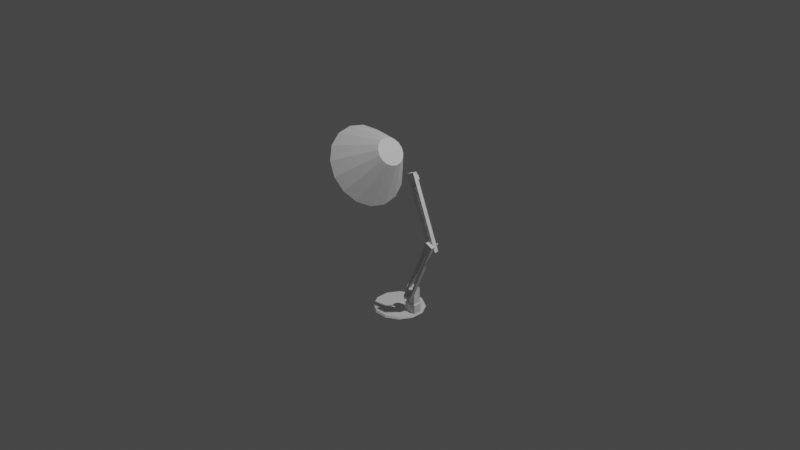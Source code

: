 # Source: TaskA4.blend  (saved by Blender 3.2.14; exported with 4.5.12 LTS)
import bpy
from mathutils import Matrix  # noqa: F401  (used for matrix-valued properties, if any)

bpy.ops.wm.read_factory_settings(use_empty=True)
scene = bpy.context.scene
scene.name = 'Scene'

# ---- collections
col_sceneandreferences = bpy.data.collections.new('SceneAndReferences'); scene.collection.children.link(col_sceneandreferences)
col_lamp = bpy.data.collections.new('Lamp'); scene.collection.children.link(col_lamp)

# ---- world
world_world = bpy.data.worlds.new('World'); scene.world = world_world
world_world.use_nodes = True; world_world.node_tree.nodes.clear()
_N = world_world.node_tree.nodes; _L = world_world.node_tree.links
n0 = _N.new('ShaderNodeOutputWorld'); n0.name = 'World Output'; n0.location = (300, 300)
n1 = _N.new('ShaderNodeBackground'); n1.name = 'Background'; n1.location = (10, 300)
n1.inputs[0].default_value = (0.05088, 0.05088, 0.05088, 1.0)
_L.new(n1.outputs[0], n0.inputs[0])
n0.is_active_output = True
world_world.color = (0.05088, 0.05088, 0.05088)
world_world.use_sun_shadow = False
world_world.sun_shadow_jitter_overblur = 0.0

# ---- cameras
cam_camera = bpy.data.cameras.new('Camera')
cam_camera.clip_end = 100.0
cam_camera.ortho_scale = 7.314

# ---- lights
light_light = bpy.data.lights.new('Light', 'POINT')
light_light.transmission_factor = 0.0
light_light.energy = 1000.0
light_light.shadow_soft_size = 0.1
light_light.shadow_maximum_resolution = 0.006
light_light.use_absolute_resolution = True

# ---- meshes
me_cylinder = bpy.data.meshes.new('Cylinder')
me_cylinder.from_pydata([(-0.06988, 0.2608, -0.02), (-0.06988, 0.2608, 0.02), (0.06988, 0.2608, -0.02), (0.06988, 0.2608, 0.02), (0.1909, 0.1909, -0.02), (0.1909, 0.1909, 0.02), (0.2608, 0.06988, -0.02), (0.2608, 0.06988, 0.02), (0.2608, -0.06988, -0.02), (0.2608, -0.06988, 0.02), (0.1909, -0.1909, -0.02), (0.1909, -0.1909, 0.02), (0.06988, -0.2608, -0.02), (0.06988, -0.2608, 0.02), (-0.06988, -0.2608, -0.02), (-0.06988, -0.2608, 0.02), (-0.1909, -0.1909, -0.02), (-0.1909, -0.1909, 0.02), (-0.2608, -0.06988, -0.02), (-0.2608, -0.06988, 0.02), (-0.2608, 0.06988, -0.02), (-0.2608, 0.06988, 0.02), (-0.1909, 0.1909, -0.02), (-0.1909, 0.1909, 0.02), (0.06988, -0.06988, -0.02), (0.06988, 0.06988, -0.02), (-0.06988, -0.06988, -0.02), (-0.06988, 0.06988, -0.02), (0.06988, -0.06988, 0.02), (0.06988, 0.06988, 0.02), (-0.06988, -0.06988, 0.02), (-0.06988, 0.06988, 0.02), (-0.073, 0.2725, 0.0), (0.073, 0.2725, 0.0), (0.1995, 0.1995, 0.0), (0.2725, 0.073, 0.0), (0.2725, -0.073, 0.0), (0.1995, -0.1995, 0.0), (0.073, -0.2725, 0.0), (-0.073, -0.2725, 0.0), (-0.1995, -0.1995, 0.0), (-0.2725, -0.073, 0.0), (-0.2725, 0.073, 0.0), (-0.1995, 0.1995, 0.0)], [], [(32, 1, 3, 33), (33, 3, 5, 34), (34, 5, 7, 35), (35, 7, 9, 36), (36, 9, 11, 37), (37, 11, 13, 38), (38, 13, 15, 39), (39, 15, 17, 40), (40, 17, 19, 41), (41, 19, 21, 42), (30, 19, 17, 15), (42, 21, 23, 43), (43, 23, 1, 32), (24, 8, 10, 12), (31, 21, 19, 30), (1, 23, 21, 31), (25, 6, 8, 24), (2, 4, 6, 25), (27, 25, 24, 26), (26, 24, 12, 14), (0, 2, 25, 27), (20, 27, 26, 18), (18, 26, 14, 16), (22, 0, 27, 20), (7, 29, 28, 9), (9, 28, 13, 11), (5, 3, 29, 7), (29, 31, 30, 28), (28, 30, 15, 13), (3, 1, 31, 29), (22, 43, 32, 0), (20, 42, 43, 22), (18, 41, 42, 20), (16, 40, 41, 18), (14, 39, 40, 16), (12, 38, 39, 14), (10, 37, 38, 12), (8, 36, 37, 10), (6, 35, 36, 8), (4, 34, 35, 6), (2, 33, 34, 4), (0, 32, 33, 2)])
_uv = me_cylinder.uv_layers.new(name='UVMap')
_uv.uv.foreach_set('vector', [1.0, 0.75, 1.0, 1.0, 0.9167, 1.0, 0.9167, 0.75, 0.9167, 0.75, 0.9167, 1.0, 0.8333, 1.0, 0.8333, 0.75, 0.8333, 0.75, 0.8333, 1.0, 0.75, 1.0, 0.75, 0.75, 0.75, 0.75, 0.75, 1.0, 0.6667, 1.0, 0.6667, 0.75, 0.6667, 0.75, 0.6667, 1.0, 0.5833, 1.0, 0.5833, 0.75, 0.5833, 0.75, 0.5833, 1.0, 0.5, 1.0, 0.5, 0.75, 0.5, 0.75, 0.5, 1.0, 0.4167, 1.0, 0.4167, 0.75, 0.4167, 0.75, 0.4167, 1.0, 0.3333, 1.0, 0.3333, 0.75, 0.3333, 0.75, 0.3333, 1.0, 0.25, 1.0, 0.25, 0.75, 0.25, 0.75, 0.25, 1.0, 0.1667, 1.0, 0.1667, 0.75, 0.1739, 0.2061, 0.01, 0.25, 0.04215, 0.13, 0.13, 0.04215, 0.1667, 0.75, 0.1667, 1.0, 0.08333, 1.0, 0.08333, 0.75, 0.08333, 0.75, 0.08333, 1.0, 7.451e-08, 1.0, 7.451e-08, 0.75, 0.7939, 0.1739, 0.9578, 0.13, 0.87, 0.04215, 0.75, 0.01, 0.2061, 0.3261, 0.04215, 0.37, 0.01, 0.25, 0.1739, 0.2061, 0.25, 0.49, 0.13, 0.4578, 0.04215, 0.37, 0.2061, 0.3261, 0.8261, 0.2939, 0.99, 0.25, 0.9578, 0.13, 0.7939, 0.1739, 0.87, 0.4578, 0.9578, 0.37, 0.99, 0.25, 0.8261, 0.2939, 0.7061, 0.3261, 0.8261, 0.2939, 0.7939, 0.1739, 0.6739, 0.2061, 0.6739, 0.2061, 0.7939, 0.1739, 0.75, 0.01, 0.63, 0.04215, 0.75, 0.49, 0.87, 0.4578, 0.8261, 0.2939, 0.7061, 0.3261, 0.5422, 0.37, 0.7061, 0.3261, 0.6739, 0.2061, 0.51, 0.25, 0.51, 0.25, 0.6739, 0.2061, 0.63, 0.04215, 0.5422, 0.13, 0.63, 0.4578, 0.75, 0.49, 0.7061, 0.3261, 0.5422, 0.37, 0.49, 0.25, 0.3261, 0.2939, 0.2939, 0.1739, 0.4578, 0.13, 0.4578, 0.13, 0.2939, 0.1739, 0.25, 0.01, 0.37, 0.04215, 0.4578, 0.37, 0.37, 0.4578, 0.3261, 0.2939, 0.49, 0.25, 0.3261, 0.2939, 0.2061, 0.3261, 0.1739, 0.2061, 0.2939, 0.1739, 0.2939, 0.1739, 0.1739, 0.2061, 0.13, 0.04215, 0.25, 0.01, 0.37, 0.4578, 0.25, 0.49, 0.2061, 0.3261, 0.3261, 0.2939, 0.08333, 0.5, 0.08333, 0.75, 7.451e-08, 0.75, 7.451e-08, 0.5, 0.1667, 0.5, 0.1667, 0.75, 0.08333, 0.75, 0.08333, 0.5, 0.25, 0.5, 0.25, 0.75, 0.1667, 0.75, 0.1667, 0.5, 0.3333, 0.5, 0.3333, 0.75, 0.25, 0.75, 0.25, 0.5, 0.4167, 0.5, 0.4167, 0.75, 0.3333, 0.75, 0.3333, 0.5, 0.5, 0.5, 0.5, 0.75, 0.4167, 0.75, 0.4167, 0.5, 0.5833, 0.5, 0.5833, 0.75, 0.5, 0.75, 0.5, 0.5, 0.6667, 0.5, 0.6667, 0.75, 0.5833, 0.75, 0.5833, 0.5, 0.75, 0.5, 0.75, 0.75, 0.6667, 0.75, 0.6667, 0.5, 0.8333, 0.5, 0.8333, 0.75, 0.75, 0.75, 0.75, 0.5, 0.9167, 0.5, 0.9167, 0.75, 0.8333, 0.75, 0.8333, 0.5, 1.0, 0.5, 1.0, 0.75, 0.9167, 0.75, 0.9167, 0.5])
me_cylinder.update()
me_cube_001 = bpy.data.meshes.new('Cube.001')
me_cube_001.from_pydata([(-0.045, -0.045, -0.045), (-0.03716, -0.04026, 0.045), (-0.045, 0.045, -0.045), (-0.03716, 0.04026, 0.045), (0.045, -0.045, -0.045), (0.03716, -0.04026, 0.045), (0.045, 0.045, -0.045), (0.03716, 0.04026, 0.045), (-0.045, -0.045, 0.045), (-0.045, 0.045, 0.045), (0.045, 0.045, 0.045), (0.045, -0.045, 0.045), (-0.03716, -0.04026, 0.131), (-0.03716, 0.04026, 0.131), (0.03716, 0.04026, 0.131), (0.03716, -0.04026, 0.131), (-0.03716, -0.04026, 0.1642), (-0.03716, 0.04026, 0.1642), (0.03716, 0.04026, 0.1642), (0.03716, -0.04026, 0.1642), (-0.03716, -0.0182, 0.1874), (-0.03716, 0.0182, 0.1874), (0.03716, 0.0182, 0.1874), (0.03716, -0.0182, 0.1874), (-0.03716, 0.03369, 0.1767), (0.03716, 0.03369, 0.1767), (0.03716, -0.03369, 0.1767), (-0.03716, -0.03369, 0.1767), (-0.045, 0.0, -0.045), (-0.045, 0.0, 0.045), (0.045, 0.0, -0.045), (0.045, 0.0, 0.045), (-0.03716, 0.0, 0.045), (0.03716, 0.0, 0.045), (-0.03716, 0.0, 0.131), (0.03716, 0.0, 0.131), (-0.03716, 0.0, 0.1642), (0.03716, 0.0, 0.1642), (-0.03716, 0.0, 0.1891), (0.03716, 0.0, 0.1891), (-0.03716, 0.0, 0.1767), (0.03716, 0.0, 0.1767)], [], [(28, 29, 9, 2), (2, 9, 10, 6), (30, 31, 11, 4), (4, 11, 8, 0), (28, 30, 4, 0), (33, 7, 14, 35), (32, 3, 9, 29), (3, 7, 10, 9), (33, 5, 11, 31), (5, 1, 8, 11), (12, 15, 19, 16), (32, 1, 12, 34), (1, 5, 15, 12), (7, 3, 13, 14), (25, 24, 21, 22), (14, 13, 17, 18), (35, 14, 18, 37), (34, 12, 16, 36), (39, 38, 20, 23), (41, 25, 22, 39), (40, 27, 20, 38), (27, 26, 23, 20), (16, 19, 26, 27), (36, 16, 27, 40), (37, 18, 25, 41), (18, 17, 24, 25), (19, 37, 41, 26), (17, 36, 40, 24), (24, 40, 38, 21), (26, 41, 39, 23), (22, 21, 38, 39), (13, 34, 36, 17), (15, 35, 37, 19), (3, 32, 34, 13), (7, 33, 31, 10), (1, 32, 29, 8), (5, 33, 35, 15), (2, 6, 30, 28), (6, 10, 31, 30), (0, 8, 29, 28)])
_uv = me_cube_001.uv_layers.new(name='UVMap')
_uv.uv.foreach_set('vector', [0.375, 0.125, 0.625, 0.125, 0.625, 0.25, 0.375, 0.25, 0.375, 0.25, 0.625, 0.25, 0.625, 0.5, 0.375, 0.5, 0.375, 0.625, 0.625, 0.625, 0.625, 0.75, 0.375, 0.75, 0.375, 0.75, 0.625, 0.75, 0.625, 1.0, 0.375, 1.0, 0.125, 0.625, 0.375, 0.625, 0.375, 0.75, 0.125, 0.75, 0.6468, 0.625, 0.6468, 0.5218, 0.6468, 0.5218, 0.6468, 0.625, 0.8532, 0.625, 0.8532, 0.5218, 0.875, 0.5, 0.875, 0.625, 0.8532, 0.5218, 0.6468, 0.5218, 0.625, 0.5, 0.875, 0.5, 0.6468, 0.625, 0.6468, 0.7282, 0.625, 0.75, 0.625, 0.625, 0.6468, 0.7282, 0.8532, 0.7282, 0.875, 0.75, 0.625, 0.75, 0.8532, 0.7282, 0.6468, 0.7282, 0.6468, 0.7282, 0.8532, 0.7282, 0.8532, 0.625, 0.8532, 0.7282, 0.8532, 0.7282, 0.8532, 0.625, 0.8532, 0.7282, 0.6468, 0.7282, 0.6468, 0.7282, 0.8532, 0.7282, 0.6468, 0.5218, 0.8532, 0.5218, 0.8532, 0.5218, 0.6468, 0.5218, 0.6468, 0.5218, 0.8532, 0.5218, 0.8532, 0.5218, 0.6468, 0.5218, 0.6468, 0.5218, 0.8532, 0.5218, 0.8532, 0.5218, 0.6468, 0.5218, 0.6468, 0.625, 0.6468, 0.5218, 0.6468, 0.5218, 0.6468, 0.625, 0.8532, 0.625, 0.8532, 0.7282, 0.8532, 0.7282, 0.8532, 0.625, 0.6468, 0.625, 0.8532, 0.625, 0.8532, 0.7282, 0.6468, 0.7282, 0.6468, 0.625, 0.6468, 0.5218, 0.6468, 0.5218, 0.6468, 0.625, 0.8532, 0.625, 0.8532, 0.7282, 0.8532, 0.7282, 0.8532, 0.625, 0.8532, 0.7282, 0.6468, 0.7282, 0.6468, 0.7282, 0.8532, 0.7282, 0.8532, 0.7282, 0.6468, 0.7282, 0.6468, 0.7282, 0.8532, 0.7282, 0.8532, 0.625, 0.8532, 0.7282, 0.8532, 0.7282, 0.8532, 0.625, 0.6468, 0.625, 0.6468, 0.5218, 0.6468, 0.5218, 0.6468, 0.625, 0.6468, 0.5218, 0.8532, 0.5218, 0.8532, 0.5218, 0.6468, 0.5218, 0.6468, 0.7282, 0.6468, 0.625, 0.6468, 0.625, 0.6468, 0.7282, 0.8532, 0.5218, 0.8532, 0.625, 0.8532, 0.625, 0.8532, 0.5218, 0.8532, 0.5218, 0.8532, 0.625, 0.8532, 0.625, 0.8532, 0.5218, 0.6468, 0.7282, 0.6468, 0.625, 0.6468, 0.625, 0.6468, 0.7282, 0.6468, 0.5218, 0.8532, 0.5218, 0.8532, 0.625, 0.6468, 0.625, 0.8532, 0.5218, 0.8532, 0.625, 0.8532, 0.625, 0.8532, 0.5218, 0.6468, 0.7282, 0.6468, 0.625, 0.6468, 0.625, 0.6468, 0.7282, 0.8532, 0.5218, 0.8532, 0.625, 0.8532, 0.625, 0.8532, 0.5218, 0.6468, 0.5218, 0.6468, 0.625, 0.625, 0.625, 0.625, 0.5, 0.8532, 0.7282, 0.8532, 0.625, 0.875, 0.625, 0.875, 0.75, 0.6468, 0.7282, 0.6468, 0.625, 0.6468, 0.625, 0.6468, 0.7282, 0.125, 0.5, 0.375, 0.5, 0.375, 0.625, 0.125, 0.625, 0.375, 0.5, 0.625, 0.5, 0.625, 0.625, 0.375, 0.625, 0.375, 0.0, 0.625, 0.0, 0.625, 0.125, 0.375, 0.125])
me_cube_001.update()
me_cube_002 = bpy.data.meshes.new('Cube.002')
me_cube_002.from_pydata([(-0.045, -0.045, -0.06856), (-0.045, -0.045, 0.06922), (-0.045, 0.045, -0.06856), (-0.045, 0.045, 0.06922), (0.045, -0.045, -0.06856), (0.045, -0.045, 0.06922), (0.045, 0.045, -0.06856), (0.045, 0.045, 0.06922), (0.0225, 0.045, -0.06856), (0.045, 0.045, 0.6109), (-0.0225, 0.045, -0.06856), (-0.0225, 0.045, 0.06922), (0.0225, 0.045, 0.6109), (0.0225, 0.045, 0.06922), (-0.0225, -0.045, -0.06856), (-0.045, 0.045, 0.6109), (0.0225, -0.045, -0.06856), (0.0225, -0.045, 0.06922), (-0.045, -0.045, 0.6109), (-0.0225, -0.045, 0.06922), (0.045, -0.045, 0.6109), (-0.0225, -0.045, 0.6109), (-0.0225, 0.045, 0.6109), (0.0225, -0.045, 0.6109), (-0.0225, -0.045, 0.7374), (-0.045, -0.045, 0.7374), (0.045, 0.045, 0.7374), (0.045, -0.045, 0.7374), (0.0225, 0.045, 0.7374), (-0.045, 0.045, 0.7374), (-0.0225, 0.045, 0.7374), (0.0225, -0.045, 0.7374)], [], [(0, 1, 3, 2), (8, 13, 7, 6), (6, 7, 5, 4), (14, 19, 1, 0), (8, 6, 4, 16), (11, 3, 15, 22), (19, 11, 22, 21), (1, 19, 21, 18), (10, 8, 16, 14), (2, 10, 14, 0), (3, 1, 18, 15), (16, 17, 19, 14), (4, 5, 17, 16), (13, 17, 23, 12), (10, 11, 13, 8), (2, 3, 11, 10), (15, 18, 25, 29), (23, 31, 24, 21), (13, 11, 19, 17), (7, 13, 12, 9), (17, 5, 20, 23), (5, 7, 9, 20), (18, 21, 24, 25), (26, 28, 31, 27), (30, 29, 25, 24), (30, 24, 31, 28), (23, 20, 27, 31), (20, 9, 26, 27), (22, 30, 28, 12), (22, 15, 29, 30), (9, 12, 28, 26), (21, 22, 12, 23)])
_uv = me_cube_002.uv_layers.new(name='UVMap')
_uv.uv.foreach_set('vector', [0.375, 0.0, 0.625, 0.0, 0.625, 0.25, 0.375, 0.25, 0.375, 0.4375, 0.625, 0.4375, 0.625, 0.5, 0.375, 0.5, 0.375, 0.5, 0.625, 0.5, 0.625, 0.75, 0.375, 0.75, 0.375, 0.9375, 0.625, 0.9375, 0.625, 1.0, 0.375, 1.0, 0.3125, 0.5, 0.375, 0.5, 0.375, 0.75, 0.3125, 0.75, 0.625, 0.3125, 0.625, 0.25, 0.625, 0.25, 0.625, 0.3125, 0.8125, 0.75, 0.8125, 0.5, 0.8125, 0.5, 0.8125, 0.75, 0.625, 1.0, 0.625, 0.9375, 0.625, 0.9375, 0.625, 1.0, 0.1875, 0.5, 0.3125, 0.5, 0.3125, 0.75, 0.1875, 0.75, 0.125, 0.5, 0.1875, 0.5, 0.1875, 0.75, 0.125, 0.75, 0.625, 0.25, 0.625, 0.0, 0.625, 0.0, 0.625, 0.25, 0.375, 0.8125, 0.625, 0.8125, 0.625, 0.9375, 0.375, 0.9375, 0.375, 0.75, 0.625, 0.75, 0.625, 0.8125, 0.375, 0.8125, 0.6875, 0.5, 0.6875, 0.75, 0.6875, 0.75, 0.6875, 0.5, 0.375, 0.3125, 0.625, 0.3125, 0.625, 0.4375, 0.375, 0.4375, 0.375, 0.25, 0.625, 0.25, 0.625, 0.3125, 0.375, 0.3125, 0.625, 0.25, 0.625, 0.0, 0.625, 0.0, 0.625, 0.25, 0.0, 0.0, 0.0, 0.0, 0.0, 0.0, 0.0, 0.0, 0.6875, 0.5, 0.8125, 0.5, 0.8125, 0.75, 0.6875, 0.75, 0.625, 0.5, 0.625, 0.4375, 0.625, 0.4375, 0.625, 0.5, 0.625, 0.8125, 0.625, 0.75, 0.625, 0.75, 0.625, 0.8125, 0.625, 0.75, 0.625, 0.5, 0.625, 0.5, 0.625, 0.75, 0.625, 1.0, 0.625, 0.9375, 0.625, 0.9375, 0.625, 1.0, 0.625, 0.5, 0.6875, 0.5, 0.6875, 0.75, 0.625, 0.75, 0.8125, 0.5, 0.875, 0.5, 0.875, 0.75, 0.8125, 0.75, 0.0, 0.0, 0.0, 0.0, 0.0, 0.0, 0.0, 0.0, 0.625, 0.8125, 0.625, 0.75, 0.625, 0.75, 0.625, 0.8125, 0.625, 0.75, 0.625, 0.5, 0.625, 0.5, 0.625, 0.75, 0.0, 0.0, 0.0, 0.0, 0.0, 0.0, 0.0, 0.0, 0.625, 0.3125, 0.625, 0.25, 0.625, 0.25, 0.625, 0.3125, 0.625, 0.5, 0.625, 0.4375, 0.625, 0.4375, 0.625, 0.5, 0.0, 0.0, 0.0, 0.0, 0.6875, 0.5, 0.0, 0.0])
me_cube_002.update()
me_cylinder_001 = bpy.data.meshes.new('Cylinder.001')
me_cylinder_001.from_pydata([(2.574e-10, 0.01404, -0.025), (0.0, 0.03, 0.025), (0.00993, 0.00993, -0.025), (0.02121, 0.02121, 0.025), (0.01404, -7.966e-10, -0.025), (0.03, -1.311e-09, 0.025), (0.00993, -0.00993, -0.025), (0.02121, -0.02121, 0.025), (-2.365e-09, -0.01404, -0.025), (-2.623e-09, -0.03, 0.025), (-0.00993, -0.00993, -0.025), (-0.02121, -0.02121, 0.025), (-0.01404, 1.645e-09, -0.025), (-0.03, 3.577e-10, 0.025), (-0.00993, 0.00993, -0.025), (-0.02121, 0.02121, 0.025), (0.0, 0.03, -0.025), (0.02121, 0.02121, -0.025), (0.03, -1.311e-09, -0.025), (0.02121, -0.02121, -0.025), (-2.623e-09, -0.03, -0.025), (-0.02121, -0.02121, -0.025), (-0.03, 3.577e-10, -0.025), (-0.02121, 0.02121, -0.025), (1.573e-09, 0.01404, -0.05021), (0.00993, 0.00993, -0.05021), (0.01404, -7.966e-10, -0.05021), (0.00993, -0.00993, -0.05021), (-1.05e-09, -0.01404, -0.05021), (-0.00993, -0.00993, -0.05021), (-0.01404, 1.645e-09, -0.05021), (-0.00993, 0.00993, -0.05021), (-0.00993, -0.00993, -0.03078), (-2.064e-09, -0.01404, -0.03078), (0.00993, -0.00993, -0.03078), (0.01404, -7.966e-10, -0.03078), (0.00993, 0.00993, -0.03078), (5.588e-10, 0.01404, -0.03078), (-0.00993, 0.00993, -0.03078), (-0.01404, 1.645e-09, -0.03078), (0.02926, 0.01794, -0.05021), (0.03338, 0.008008, -0.05021), (-0.02926, -0.01794, -0.05021), (-0.03338, -0.008008, -0.05021), (-0.02926, -0.01794, -0.03078), (0.02926, 0.01794, -0.03078), (-0.03338, -0.008008, -0.03078), (0.03338, 0.008008, -0.03078)], [], [(16, 1, 3, 17), (17, 3, 5, 18), (18, 5, 7, 19), (19, 7, 9, 20), (20, 9, 11, 21), (21, 11, 13, 22), (3, 1, 15, 13, 11, 9, 7, 5), (22, 13, 15, 23), (23, 15, 1, 16), (33, 32, 29, 28), (2, 0, 16, 17), (4, 2, 17, 18), (6, 4, 18, 19), (8, 6, 19, 20), (10, 8, 20, 21), (12, 10, 21, 22), (14, 12, 22, 23), (0, 14, 23, 16), (24, 25, 26, 27, 28, 29, 30, 31), (35, 34, 27, 26), (37, 36, 25, 24), (38, 37, 24, 31), (26, 25, 40, 41), (34, 33, 28, 27), (36, 35, 47, 45), (39, 38, 31, 30), (12, 14, 38, 39), (2, 4, 35, 36), (6, 8, 33, 34), (10, 12, 39, 32), (14, 0, 37, 38), (0, 2, 36, 37), (4, 6, 34, 35), (8, 10, 32, 33), (44, 46, 43, 42), (45, 47, 41, 40), (25, 36, 45, 40), (35, 26, 41, 47), (29, 32, 44, 42), (39, 30, 43, 46), (32, 39, 46, 44), (30, 29, 42, 43)])
_uv = me_cylinder_001.uv_layers.new(name='UVMap')
_uv.uv.foreach_set('vector', [1.0, 0.5, 1.0, 1.0, 0.875, 1.0, 0.875, 0.5, 0.875, 0.5, 0.875, 1.0, 0.75, 1.0, 0.75, 0.5, 0.75, 0.5, 0.75, 1.0, 0.625, 1.0, 0.625, 0.5, 0.625, 0.5, 0.625, 1.0, 0.5, 1.0, 0.5, 0.5, 0.5, 0.5, 0.5, 1.0, 0.375, 1.0, 0.375, 0.5, 0.375, 0.5, 0.375, 1.0, 0.25, 1.0, 0.25, 0.5, 0.4197, 0.4197, 0.25, 0.49, 0.08029, 0.4197, 0.01, 0.25, 0.08029, 0.08029, 0.25, 0.01, 0.4197, 0.08029, 0.49, 0.25, 0.25, 0.5, 0.25, 1.0, 0.125, 1.0, 0.125, 0.5, 0.125, 0.5, 0.125, 1.0, 0.0, 1.0, 0.0, 0.5, 0.75, 0.1377, 0.6706, 0.1706, 0.6706, 0.1706, 0.75, 0.1377, 0.8294, 0.3294, 0.75, 0.3623, 0.75, 0.49, 0.9197, 0.4197, 0.8623, 0.25, 0.8294, 0.3294, 0.9197, 0.4197, 0.99, 0.25, 0.8294, 0.1706, 0.8623, 0.25, 0.99, 0.25, 0.9197, 0.08029, 0.75, 0.1377, 0.8294, 0.1706, 0.9197, 0.08029, 0.75, 0.01, 0.6706, 0.1706, 0.75, 0.1377, 0.75, 0.01, 0.5803, 0.08029, 0.6377, 0.25, 0.6706, 0.1706, 0.5803, 0.08029, 0.51, 0.25, 0.6706, 0.3294, 0.6377, 0.25, 0.51, 0.25, 0.5803, 0.4197, 0.75, 0.3623, 0.6706, 0.3294, 0.5803, 0.4197, 0.75, 0.49, 0.75, 0.3623, 0.8294, 0.3294, 0.8623, 0.25, 0.8294, 0.1706, 0.75, 0.1377, 0.6706, 0.1706, 0.6377, 0.25, 0.6706, 0.3294, 0.8623, 0.25, 0.8294, 0.1706, 0.8294, 0.1706, 0.8623, 0.25, 0.75, 0.3623, 0.8294, 0.3294, 0.8294, 0.3294, 0.75, 0.3623, 0.6706, 0.3294, 0.75, 0.3623, 0.75, 0.3623, 0.6706, 0.3294, 0.8623, 0.25, 0.8294, 0.3294, 0.8294, 0.3294, 0.8623, 0.25, 0.8294, 0.1706, 0.75, 0.1377, 0.75, 0.1377, 0.8294, 0.1706, 0.8294, 0.3294, 0.8623, 0.25, 0.8623, 0.25, 0.8294, 0.3294, 0.6377, 0.25, 0.6706, 0.3294, 0.6706, 0.3294, 0.6377, 0.25, 0.6377, 0.25, 0.6706, 0.3294, 0.6706, 0.3294, 0.6377, 0.25, 0.8294, 0.3294, 0.8623, 0.25, 0.8623, 0.25, 0.8294, 0.3294, 0.8294, 0.1706, 0.75, 0.1377, 0.75, 0.1377, 0.8294, 0.1706, 0.6706, 0.1706, 0.6377, 0.25, 0.6377, 0.25, 0.6706, 0.1706, 0.6706, 0.3294, 0.75, 0.3623, 0.75, 0.3623, 0.6706, 0.3294, 0.75, 0.3623, 0.8294, 0.3294, 0.8294, 0.3294, 0.75, 0.3623, 0.8623, 0.25, 0.8294, 0.1706, 0.8294, 0.1706, 0.8623, 0.25, 0.75, 0.1377, 0.6706, 0.1706, 0.6706, 0.1706, 0.75, 0.1377, 0.6706, 0.1706, 0.6377, 0.25, 0.6377, 0.25, 0.6706, 0.1706, 0.8294, 0.3294, 0.8623, 0.25, 0.8623, 0.25, 0.8294, 0.3294, 0.8294, 0.3294, 0.8294, 0.3294, 0.8294, 0.3294, 0.8294, 0.3294, 0.8623, 0.25, 0.8623, 0.25, 0.8623, 0.25, 0.8623, 0.25, 0.6706, 0.1706, 0.6706, 0.1706, 0.6706, 0.1706, 0.6706, 0.1706, 0.6377, 0.25, 0.6377, 0.25, 0.6377, 0.25, 0.6377, 0.25, 0.6706, 0.1706, 0.6377, 0.25, 0.6377, 0.25, 0.6706, 0.1706, 0.6377, 0.25, 0.6706, 0.1706, 0.6706, 0.1706, 0.6377, 0.25])
me_cylinder_001.update()
me_cube_003 = bpy.data.meshes.new('Cube.003')
me_cube_003.from_pydata([(-0.045, -0.045, -0.045), (-0.045, -0.045, 0.1005), (-0.045, 0.045, -0.045), (-0.045, 0.045, 0.1005), (0.045, -0.045, -0.045), (0.045, -0.045, 0.1005), (0.045, 0.045, -0.045), (0.045, 0.045, 0.1005), (0.0225, 0.045, -0.045), (0.045, 0.045, 0.6514), (-0.0225, 0.045, -0.045), (-0.0225, 0.045, 0.1005), (0.0225, 0.045, 0.6514), (0.0225, 0.045, 0.1005), (-0.0225, -0.045, -0.045), (-0.045, 0.045, 0.6514), (0.0225, -0.045, -0.045), (0.0225, -0.045, 0.1005), (-0.045, -0.045, 0.6514), (-0.0225, -0.045, 0.1005), (0.045, -0.045, 0.6514), (-0.0225, -0.045, 0.6514), (-0.0225, 0.045, 0.6514), (0.0225, -0.045, 0.6514), (-0.0225, -0.045, 0.7779), (-0.045, -0.045, 0.7779), (0.045, 0.045, 0.7779), (0.045, -0.045, 0.7779), (0.0225, 0.045, 0.7779), (-0.045, 0.045, 0.7779), (-0.0225, 0.045, 0.7779), (0.0225, -0.045, 0.7779)], [], [(0, 1, 3, 2), (8, 13, 7, 6), (6, 7, 5, 4), (14, 19, 1, 0), (8, 6, 4, 16), (11, 3, 15, 22), (19, 11, 22, 21), (1, 19, 21, 18), (10, 8, 16, 14), (2, 10, 14, 0), (3, 1, 18, 15), (16, 17, 19, 14), (4, 5, 17, 16), (13, 17, 23, 12), (10, 11, 13, 8), (2, 3, 11, 10), (15, 18, 25, 29), (23, 31, 24, 21), (13, 11, 19, 17), (7, 13, 12, 9), (17, 5, 20, 23), (5, 7, 9, 20), (18, 21, 24, 25), (26, 28, 31, 27), (30, 29, 25, 24), (30, 24, 31, 28), (23, 20, 27, 31), (20, 9, 26, 27), (22, 30, 28, 12), (22, 15, 29, 30), (9, 12, 28, 26), (21, 22, 12, 23)])
_uv = me_cube_003.uv_layers.new(name='UVMap')
_uv.uv.foreach_set('vector', [0.375, 0.0, 0.625, 0.0, 0.625, 0.25, 0.375, 0.25, 0.375, 0.4375, 0.625, 0.4375, 0.625, 0.5, 0.375, 0.5, 0.375, 0.5, 0.625, 0.5, 0.625, 0.75, 0.375, 0.75, 0.375, 0.9375, 0.625, 0.9375, 0.625, 1.0, 0.375, 1.0, 0.3125, 0.5, 0.375, 0.5, 0.375, 0.75, 0.3125, 0.75, 0.625, 0.3125, 0.625, 0.25, 0.625, 0.25, 0.625, 0.3125, 0.8125, 0.75, 0.8125, 0.5, 0.8125, 0.5, 0.8125, 0.75, 0.625, 1.0, 0.625, 0.9375, 0.625, 0.9375, 0.625, 1.0, 0.1875, 0.5, 0.3125, 0.5, 0.3125, 0.75, 0.1875, 0.75, 0.125, 0.5, 0.1875, 0.5, 0.1875, 0.75, 0.125, 0.75, 0.625, 0.25, 0.625, 0.0, 0.625, 0.0, 0.625, 0.25, 0.375, 0.8125, 0.625, 0.8125, 0.625, 0.9375, 0.375, 0.9375, 0.375, 0.75, 0.625, 0.75, 0.625, 0.8125, 0.375, 0.8125, 0.6875, 0.5, 0.6875, 0.75, 0.6875, 0.75, 0.6875, 0.5, 0.375, 0.3125, 0.625, 0.3125, 0.625, 0.4375, 0.375, 0.4375, 0.375, 0.25, 0.625, 0.25, 0.625, 0.3125, 0.375, 0.3125, 0.625, 0.25, 0.625, 0.0, 0.625, 0.0, 0.625, 0.25, 0.0, 0.0, 0.0, 0.0, 0.0, 0.0, 0.0, 0.0, 0.6875, 0.5, 0.8125, 0.5, 0.8125, 0.75, 0.6875, 0.75, 0.625, 0.5, 0.625, 0.4375, 0.625, 0.4375, 0.625, 0.5, 0.625, 0.8125, 0.625, 0.75, 0.625, 0.75, 0.625, 0.8125, 0.625, 0.75, 0.625, 0.5, 0.625, 0.5, 0.625, 0.75, 0.625, 1.0, 0.625, 0.9375, 0.625, 0.9375, 0.625, 1.0, 0.625, 0.5, 0.6875, 0.5, 0.6875, 0.75, 0.625, 0.75, 0.8125, 0.5, 0.875, 0.5, 0.875, 0.75, 0.8125, 0.75, 0.0, 0.0, 0.0, 0.0, 0.0, 0.0, 0.0, 0.0, 0.625, 0.8125, 0.625, 0.75, 0.625, 0.75, 0.625, 0.8125, 0.625, 0.75, 0.625, 0.5, 0.625, 0.5, 0.625, 0.75, 0.0, 0.0, 0.0, 0.0, 0.0, 0.0, 0.0, 0.0, 0.625, 0.3125, 0.625, 0.25, 0.625, 0.25, 0.625, 0.3125, 0.625, 0.5, 0.625, 0.4375, 0.625, 0.4375, 0.625, 0.5, 0.0, 0.0, 0.0, 0.0, 0.6875, 0.5, 0.0, 0.0])
me_cube_003.update()
me_cylinder_002 = bpy.data.meshes.new('Cylinder.002')
me_cylinder_002.from_pydata([(2.574e-10, 0.01404, -0.025), (0.0, 0.03, 0.025), (0.00993, 0.00993, -0.025), (0.02121, 0.02121, 0.025), (0.01404, -7.966e-10, -0.025), (0.03, -1.311e-09, 0.025), (0.00993, -0.00993, -0.025), (0.02121, -0.02121, 0.025), (-2.365e-09, -0.01404, -0.025), (-2.623e-09, -0.03, 0.025), (-0.00993, -0.00993, -0.025), (-0.02121, -0.02121, 0.025), (-0.01404, 1.645e-09, -0.025), (-0.03, 3.577e-10, 0.025), (-0.00993, 0.00993, -0.025), (-0.02121, 0.02121, 0.025), (0.0, 0.03, -0.025), (0.02121, 0.02121, -0.025), (0.03, -1.311e-09, -0.025), (0.02121, -0.02121, -0.025), (-2.623e-09, -0.03, -0.025), (-0.02121, -0.02121, -0.025), (-0.03, 3.577e-10, -0.025), (-0.02121, 0.02121, -0.025), (1.573e-09, 0.01404, -0.05021), (0.00993, 0.00993, -0.05021), (0.01404, -7.966e-10, -0.05021), (0.00993, -0.00993, -0.05021), (-1.05e-09, -0.01404, -0.05021), (-0.00993, -0.00993, -0.05021), (-0.01404, 1.645e-09, -0.05021), (-0.00993, 0.00993, -0.05021), (-0.00993, -0.00993, -0.03078), (-2.064e-09, -0.01404, -0.03078), (0.00993, -0.00993, -0.03078), (0.01404, -7.966e-10, -0.03078), (0.00993, 0.00993, -0.03078), (5.588e-10, 0.01404, -0.03078), (-0.00993, 0.00993, -0.03078), (-0.01404, 1.645e-09, -0.03078), (0.02926, 0.01794, -0.05021), (0.03338, 0.008008, -0.05021), (-0.02926, -0.01794, -0.05021), (-0.03338, -0.008008, -0.05021), (-0.02926, -0.01794, -0.03078), (0.02926, 0.01794, -0.03078), (-0.03338, -0.008008, -0.03078), (0.03338, 0.008008, -0.03078)], [], [(16, 1, 3, 17), (17, 3, 5, 18), (18, 5, 7, 19), (19, 7, 9, 20), (20, 9, 11, 21), (21, 11, 13, 22), (3, 1, 15, 13, 11, 9, 7, 5), (22, 13, 15, 23), (23, 15, 1, 16), (33, 32, 29, 28), (2, 0, 16, 17), (4, 2, 17, 18), (6, 4, 18, 19), (8, 6, 19, 20), (10, 8, 20, 21), (12, 10, 21, 22), (14, 12, 22, 23), (0, 14, 23, 16), (24, 25, 26, 27, 28, 29, 30, 31), (35, 34, 27, 26), (37, 36, 25, 24), (38, 37, 24, 31), (26, 25, 40, 41), (34, 33, 28, 27), (36, 35, 47, 45), (39, 38, 31, 30), (12, 14, 38, 39), (2, 4, 35, 36), (6, 8, 33, 34), (10, 12, 39, 32), (14, 0, 37, 38), (0, 2, 36, 37), (4, 6, 34, 35), (8, 10, 32, 33), (44, 46, 43, 42), (45, 47, 41, 40), (25, 36, 45, 40), (35, 26, 41, 47), (29, 32, 44, 42), (39, 30, 43, 46), (32, 39, 46, 44), (30, 29, 42, 43)])
_uv = me_cylinder_002.uv_layers.new(name='UVMap')
_uv.uv.foreach_set('vector', [1.0, 0.5, 1.0, 1.0, 0.875, 1.0, 0.875, 0.5, 0.875, 0.5, 0.875, 1.0, 0.75, 1.0, 0.75, 0.5, 0.75, 0.5, 0.75, 1.0, 0.625, 1.0, 0.625, 0.5, 0.625, 0.5, 0.625, 1.0, 0.5, 1.0, 0.5, 0.5, 0.5, 0.5, 0.5, 1.0, 0.375, 1.0, 0.375, 0.5, 0.375, 0.5, 0.375, 1.0, 0.25, 1.0, 0.25, 0.5, 0.4197, 0.4197, 0.25, 0.49, 0.08029, 0.4197, 0.01, 0.25, 0.08029, 0.08029, 0.25, 0.01, 0.4197, 0.08029, 0.49, 0.25, 0.25, 0.5, 0.25, 1.0, 0.125, 1.0, 0.125, 0.5, 0.125, 0.5, 0.125, 1.0, 0.0, 1.0, 0.0, 0.5, 0.75, 0.1377, 0.6706, 0.1706, 0.6706, 0.1706, 0.75, 0.1377, 0.8294, 0.3294, 0.75, 0.3623, 0.75, 0.49, 0.9197, 0.4197, 0.8623, 0.25, 0.8294, 0.3294, 0.9197, 0.4197, 0.99, 0.25, 0.8294, 0.1706, 0.8623, 0.25, 0.99, 0.25, 0.9197, 0.08029, 0.75, 0.1377, 0.8294, 0.1706, 0.9197, 0.08029, 0.75, 0.01, 0.6706, 0.1706, 0.75, 0.1377, 0.75, 0.01, 0.5803, 0.08029, 0.6377, 0.25, 0.6706, 0.1706, 0.5803, 0.08029, 0.51, 0.25, 0.6706, 0.3294, 0.6377, 0.25, 0.51, 0.25, 0.5803, 0.4197, 0.75, 0.3623, 0.6706, 0.3294, 0.5803, 0.4197, 0.75, 0.49, 0.75, 0.3623, 0.8294, 0.3294, 0.8623, 0.25, 0.8294, 0.1706, 0.75, 0.1377, 0.6706, 0.1706, 0.6377, 0.25, 0.6706, 0.3294, 0.8623, 0.25, 0.8294, 0.1706, 0.8294, 0.1706, 0.8623, 0.25, 0.75, 0.3623, 0.8294, 0.3294, 0.8294, 0.3294, 0.75, 0.3623, 0.6706, 0.3294, 0.75, 0.3623, 0.75, 0.3623, 0.6706, 0.3294, 0.8623, 0.25, 0.8294, 0.3294, 0.8294, 0.3294, 0.8623, 0.25, 0.8294, 0.1706, 0.75, 0.1377, 0.75, 0.1377, 0.8294, 0.1706, 0.8294, 0.3294, 0.8623, 0.25, 0.8623, 0.25, 0.8294, 0.3294, 0.6377, 0.25, 0.6706, 0.3294, 0.6706, 0.3294, 0.6377, 0.25, 0.6377, 0.25, 0.6706, 0.3294, 0.6706, 0.3294, 0.6377, 0.25, 0.8294, 0.3294, 0.8623, 0.25, 0.8623, 0.25, 0.8294, 0.3294, 0.8294, 0.1706, 0.75, 0.1377, 0.75, 0.1377, 0.8294, 0.1706, 0.6706, 0.1706, 0.6377, 0.25, 0.6377, 0.25, 0.6706, 0.1706, 0.6706, 0.3294, 0.75, 0.3623, 0.75, 0.3623, 0.6706, 0.3294, 0.75, 0.3623, 0.8294, 0.3294, 0.8294, 0.3294, 0.75, 0.3623, 0.8623, 0.25, 0.8294, 0.1706, 0.8294, 0.1706, 0.8623, 0.25, 0.75, 0.1377, 0.6706, 0.1706, 0.6706, 0.1706, 0.75, 0.1377, 0.6706, 0.1706, 0.6377, 0.25, 0.6377, 0.25, 0.6706, 0.1706, 0.8294, 0.3294, 0.8623, 0.25, 0.8623, 0.25, 0.8294, 0.3294, 0.8294, 0.3294, 0.8294, 0.3294, 0.8294, 0.3294, 0.8294, 0.3294, 0.8623, 0.25, 0.8623, 0.25, 0.8623, 0.25, 0.8623, 0.25, 0.6706, 0.1706, 0.6706, 0.1706, 0.6706, 0.1706, 0.6706, 0.1706, 0.6377, 0.25, 0.6377, 0.25, 0.6377, 0.25, 0.6377, 0.25, 0.6706, 0.1706, 0.6377, 0.25, 0.6377, 0.25, 0.6706, 0.1706, 0.6377, 0.25, 0.6706, 0.1706, 0.6706, 0.1706, 0.6377, 0.25])
me_cylinder_002.update()
me_cylinder_003 = bpy.data.meshes.new('Cylinder.003')
me_cylinder_003.from_pydata([(2.574e-10, 0.01404, -0.025), (0.0, 0.03, 0.025), (0.00993, 0.00993, -0.025), (0.02121, 0.02121, 0.025), (0.01404, -7.966e-10, -0.025), (0.03, -1.311e-09, 0.025), (0.00993, -0.00993, -0.025), (0.02121, -0.02121, 0.025), (-2.365e-09, -0.01404, -0.025), (-2.623e-09, -0.03, 0.025), (-0.00993, -0.00993, -0.025), (-0.02121, -0.02121, 0.025), (-0.01404, 1.645e-09, -0.025), (-0.03, 3.577e-10, 0.025), (-0.00993, 0.00993, -0.025), (-0.02121, 0.02121, 0.025), (0.0, 0.03, -0.025), (0.02121, 0.02121, -0.025), (0.03, -1.311e-09, -0.025), (0.02121, -0.02121, -0.025), (-2.623e-09, -0.03, -0.025), (-0.02121, -0.02121, -0.025), (-0.03, 3.577e-10, -0.025), (-0.02121, 0.02121, -0.025), (1.573e-09, 0.01404, -0.05021), (0.00993, 0.00993, -0.05021), (0.01404, -7.966e-10, -0.05021), (0.00993, -0.00993, -0.05021), (-1.05e-09, -0.01404, -0.05021), (-0.00993, -0.00993, -0.05021), (-0.01404, 1.645e-09, -0.05021), (-0.00993, 0.00993, -0.05021), (-0.00993, -0.00993, -0.03078), (-2.064e-09, -0.01404, -0.03078), (0.00993, -0.00993, -0.03078), (0.01404, -7.966e-10, -0.03078), (0.00993, 0.00993, -0.03078), (5.588e-10, 0.01404, -0.03078), (-0.00993, 0.00993, -0.03078), (-0.01404, 1.645e-09, -0.03078), (0.02926, 0.01794, -0.05021), (0.03338, 0.008008, -0.05021), (-0.02926, -0.01794, -0.05021), (-0.03338, -0.008008, -0.05021), (-0.02926, -0.01794, -0.03078), (0.02926, 0.01794, -0.03078), (-0.03338, -0.008008, -0.03078), (0.03338, 0.008008, -0.03078)], [], [(16, 1, 3, 17), (17, 3, 5, 18), (18, 5, 7, 19), (19, 7, 9, 20), (20, 9, 11, 21), (21, 11, 13, 22), (3, 1, 15, 13, 11, 9, 7, 5), (22, 13, 15, 23), (23, 15, 1, 16), (33, 32, 29, 28), (2, 0, 16, 17), (4, 2, 17, 18), (6, 4, 18, 19), (8, 6, 19, 20), (10, 8, 20, 21), (12, 10, 21, 22), (14, 12, 22, 23), (0, 14, 23, 16), (24, 25, 26, 27, 28, 29, 30, 31), (35, 34, 27, 26), (37, 36, 25, 24), (38, 37, 24, 31), (26, 25, 40, 41), (34, 33, 28, 27), (36, 35, 47, 45), (39, 38, 31, 30), (12, 14, 38, 39), (2, 4, 35, 36), (6, 8, 33, 34), (10, 12, 39, 32), (14, 0, 37, 38), (0, 2, 36, 37), (4, 6, 34, 35), (8, 10, 32, 33), (44, 46, 43, 42), (45, 47, 41, 40), (25, 36, 45, 40), (35, 26, 41, 47), (29, 32, 44, 42), (39, 30, 43, 46), (32, 39, 46, 44), (30, 29, 42, 43)])
_uv = me_cylinder_003.uv_layers.new(name='UVMap')
_uv.uv.foreach_set('vector', [1.0, 0.5, 1.0, 1.0, 0.875, 1.0, 0.875, 0.5, 0.875, 0.5, 0.875, 1.0, 0.75, 1.0, 0.75, 0.5, 0.75, 0.5, 0.75, 1.0, 0.625, 1.0, 0.625, 0.5, 0.625, 0.5, 0.625, 1.0, 0.5, 1.0, 0.5, 0.5, 0.5, 0.5, 0.5, 1.0, 0.375, 1.0, 0.375, 0.5, 0.375, 0.5, 0.375, 1.0, 0.25, 1.0, 0.25, 0.5, 0.4197, 0.4197, 0.25, 0.49, 0.08029, 0.4197, 0.01, 0.25, 0.08029, 0.08029, 0.25, 0.01, 0.4197, 0.08029, 0.49, 0.25, 0.25, 0.5, 0.25, 1.0, 0.125, 1.0, 0.125, 0.5, 0.125, 0.5, 0.125, 1.0, 0.0, 1.0, 0.0, 0.5, 0.75, 0.1377, 0.6706, 0.1706, 0.6706, 0.1706, 0.75, 0.1377, 0.8294, 0.3294, 0.75, 0.3623, 0.75, 0.49, 0.9197, 0.4197, 0.8623, 0.25, 0.8294, 0.3294, 0.9197, 0.4197, 0.99, 0.25, 0.8294, 0.1706, 0.8623, 0.25, 0.99, 0.25, 0.9197, 0.08029, 0.75, 0.1377, 0.8294, 0.1706, 0.9197, 0.08029, 0.75, 0.01, 0.6706, 0.1706, 0.75, 0.1377, 0.75, 0.01, 0.5803, 0.08029, 0.6377, 0.25, 0.6706, 0.1706, 0.5803, 0.08029, 0.51, 0.25, 0.6706, 0.3294, 0.6377, 0.25, 0.51, 0.25, 0.5803, 0.4197, 0.75, 0.3623, 0.6706, 0.3294, 0.5803, 0.4197, 0.75, 0.49, 0.75, 0.3623, 0.8294, 0.3294, 0.8623, 0.25, 0.8294, 0.1706, 0.75, 0.1377, 0.6706, 0.1706, 0.6377, 0.25, 0.6706, 0.3294, 0.8623, 0.25, 0.8294, 0.1706, 0.8294, 0.1706, 0.8623, 0.25, 0.75, 0.3623, 0.8294, 0.3294, 0.8294, 0.3294, 0.75, 0.3623, 0.6706, 0.3294, 0.75, 0.3623, 0.75, 0.3623, 0.6706, 0.3294, 0.8623, 0.25, 0.8294, 0.3294, 0.8294, 0.3294, 0.8623, 0.25, 0.8294, 0.1706, 0.75, 0.1377, 0.75, 0.1377, 0.8294, 0.1706, 0.8294, 0.3294, 0.8623, 0.25, 0.8623, 0.25, 0.8294, 0.3294, 0.6377, 0.25, 0.6706, 0.3294, 0.6706, 0.3294, 0.6377, 0.25, 0.6377, 0.25, 0.6706, 0.3294, 0.6706, 0.3294, 0.6377, 0.25, 0.8294, 0.3294, 0.8623, 0.25, 0.8623, 0.25, 0.8294, 0.3294, 0.8294, 0.1706, 0.75, 0.1377, 0.75, 0.1377, 0.8294, 0.1706, 0.6706, 0.1706, 0.6377, 0.25, 0.6377, 0.25, 0.6706, 0.1706, 0.6706, 0.3294, 0.75, 0.3623, 0.75, 0.3623, 0.6706, 0.3294, 0.75, 0.3623, 0.8294, 0.3294, 0.8294, 0.3294, 0.75, 0.3623, 0.8623, 0.25, 0.8294, 0.1706, 0.8294, 0.1706, 0.8623, 0.25, 0.75, 0.1377, 0.6706, 0.1706, 0.6706, 0.1706, 0.75, 0.1377, 0.6706, 0.1706, 0.6377, 0.25, 0.6377, 0.25, 0.6706, 0.1706, 0.8294, 0.3294, 0.8623, 0.25, 0.8623, 0.25, 0.8294, 0.3294, 0.8294, 0.3294, 0.8294, 0.3294, 0.8294, 0.3294, 0.8294, 0.3294, 0.8623, 0.25, 0.8623, 0.25, 0.8623, 0.25, 0.8623, 0.25, 0.6706, 0.1706, 0.6706, 0.1706, 0.6706, 0.1706, 0.6706, 0.1706, 0.6377, 0.25, 0.6377, 0.25, 0.6377, 0.25, 0.6377, 0.25, 0.6706, 0.1706, 0.6377, 0.25, 0.6377, 0.25, 0.6706, 0.1706, 0.6377, 0.25, 0.6706, 0.1706, 0.6706, 0.1706, 0.6377, 0.25])
me_cylinder_003.update()
me_cone = bpy.data.meshes.new('Cone')
me_cone.from_pydata([(0.0, 0.44, -0.22), (0.0, 0.15, 0.22), (0.1684, 0.4065, -0.22), (0.0574, 0.1386, 0.22), (0.3111, 0.3111, -0.22), (0.1061, 0.1061, 0.22), (0.4065, 0.1684, -0.22), (0.1386, 0.0574, 0.22), (0.44, -1.923e-08, -0.22), (0.15, -6.557e-09, 0.22), (0.4065, -0.1684, -0.22), (0.1386, -0.0574, 0.22), (0.3111, -0.3111, -0.22), (0.1061, -0.1061, 0.22), (0.1684, -0.4065, -0.22), (0.0574, -0.1386, 0.22), (-3.847e-08, -0.44, -0.22), (-1.311e-08, -0.15, 0.22), (-0.1684, -0.4065, -0.22), (-0.0574, -0.1386, 0.22), (-0.3111, -0.3111, -0.22), (-0.1061, -0.1061, 0.22), (-0.4065, -0.1684, -0.22), (-0.1386, -0.0574, 0.22), (-0.44, 5.247e-09, -0.22), (-0.15, 1.789e-09, 0.22), (-0.4065, 0.1684, -0.22), (-0.1386, 0.0574, 0.22), (-0.3111, 0.3111, -0.22), (-0.1061, 0.1061, 0.22), (-0.1684, 0.4065, -0.22), (-0.0574, 0.1386, 0.22)], [], [(0, 1, 3, 2), (2, 3, 5, 4), (4, 5, 7, 6), (6, 7, 9, 8), (8, 9, 11, 10), (10, 11, 13, 12), (12, 13, 15, 14), (14, 15, 17, 16), (16, 17, 19, 18), (18, 19, 21, 20), (20, 21, 23, 22), (22, 23, 25, 24), (24, 25, 27, 26), (26, 27, 29, 28), (3, 1, 31, 29, 27, 25, 23, 21, 19, 17, 15, 13, 11, 9, 7, 5), (28, 29, 31, 30), (30, 31, 1, 0), (0, 2, 4, 6, 8, 10, 12, 14, 16, 18, 20, 22, 24, 26, 28, 30)])
_uv = me_cone.uv_layers.new(name='UVMap')
_uv.uv.foreach_set('vector', [1.0, 0.5, 1.0, 1.0, 0.9375, 1.0, 0.9375, 0.5, 0.9375, 0.5, 0.9375, 1.0, 0.875, 1.0, 0.875, 0.5, 0.875, 0.5, 0.875, 1.0, 0.8125, 1.0, 0.8125, 0.5, 0.8125, 0.5, 0.8125, 1.0, 0.75, 1.0, 0.75, 0.5, 0.75, 0.5, 0.75, 1.0, 0.6875, 1.0, 0.6875, 0.5, 0.6875, 0.5, 0.6875, 1.0, 0.625, 1.0, 0.625, 0.5, 0.625, 0.5, 0.625, 1.0, 0.5625, 1.0, 0.5625, 0.5, 0.5625, 0.5, 0.5625, 1.0, 0.5, 1.0, 0.5, 0.5, 0.5, 0.5, 0.5, 1.0, 0.4375, 1.0, 0.4375, 0.5, 0.4375, 0.5, 0.4375, 1.0, 0.375, 1.0, 0.375, 0.5, 0.375, 0.5, 0.375, 1.0, 0.3125, 1.0, 0.3125, 0.5, 0.3125, 0.5, 0.3125, 1.0, 0.25, 1.0, 0.25, 0.5, 0.25, 0.5, 0.25, 1.0, 0.1875, 1.0, 0.1875, 0.5, 0.1875, 0.5, 0.1875, 1.0, 0.125, 1.0, 0.125, 0.5, 0.3418, 0.4717, 0.25, 0.49, 0.1582, 0.4717, 0.08029, 0.4197, 0.02827, 0.3418, 0.01, 0.25, 0.02827, 0.1582, 0.08029, 0.08029, 0.1582, 0.02827, 0.25, 0.01, 0.3418, 0.02827, 0.4197, 0.08029, 0.4717, 0.1582, 0.49, 0.25, 0.4717, 0.3418, 0.4197, 0.4197, 0.125, 0.5, 0.125, 1.0, 0.0625, 1.0, 0.0625, 0.5, 0.0625, 0.5, 0.0625, 1.0, 0.0, 1.0, 0.0, 0.5, 0.75, 0.49, 0.8418, 0.4717, 0.9197, 0.4197, 0.9717, 0.3418, 0.99, 0.25, 0.9717, 0.1582, 0.9197, 0.08029, 0.8418, 0.02827, 0.75, 0.01, 0.6582, 0.02827, 0.5803, 0.08029, 0.5283, 0.1582, 0.51, 0.25, 0.5283, 0.3418, 0.5803, 0.4197, 0.6582, 0.4717])
me_cone.update()

# ---- objects
ob_light = bpy.data.objects.new('Light', light_light)
ob_camera = bpy.data.objects.new('Camera', cam_camera)
ob_front = bpy.data.objects.new('Front', None)
ob_side = bpy.data.objects.new('Side', None)
ob_basecyl = bpy.data.objects.new('BaseCyl', me_cylinder)
ob_baseconnection = bpy.data.objects.new('BaseConnection', me_cube_001)
ob_armsegment1 = bpy.data.objects.new('ArmSegment1', me_cube_002)
ob_screw1 = bpy.data.objects.new('Screw1', me_cylinder_001)
ob_armsegment2 = bpy.data.objects.new('ArmSegment2', me_cube_003)
ob_screw2 = bpy.data.objects.new('Screw2', me_cylinder_002)
ob_screw3 = bpy.data.objects.new('Screw3', me_cylinder_003)
ob_cone = bpy.data.objects.new('Cone', me_cone)

# ---- transforms, parenting, visibility, modifiers, constraints
ob_light.location = (4.076, 1.005, 5.904)
ob_light.rotation_euler = (0.6503, 0.05522, 1.866)
ob_light.lock_rotations_4d = False
ob_light.empty_display_type = 'ARROWS'
ob_light.color = (0.0, 0.0, 0.0, 0.0)
ob_light.lineart.crease_threshold = 0.0
ob_camera.location = (7.359, -6.926, 4.958)
ob_camera.rotation_euler = (1.109, 0.0, 0.8149)
ob_camera.lock_rotations_4d = False
ob_camera.empty_display_type = 'ARROWS'
ob_camera.color = (0.0, 0.0, 0.0, 0.0)
ob_camera.display_type = 'WIRE'
ob_camera.lineart.crease_threshold = 0.0
ob_front.location = (-5.0, 0.0716, 0.0)
ob_front.rotation_euler = (1.571, -0.0, 1.571)
ob_front.empty_display_type = 'IMAGE'
ob_front.empty_display_size = 5.0
ob_front.empty_image_side = 'FRONT'
ob_side.location = (-0.07173, 5.0, 0.0)
ob_side.rotation_euler = (1.571, -0.0, -0.0)
ob_side.empty_display_type = 'IMAGE'
ob_side.empty_display_size = 5.0
ob_side.empty_image_side = 'FRONT'
ob_basecyl.location = (0.0, 0.0, -1.02)
ob_baseconnection.location = (0.1933, 0.015, -0.9624)
ob_baseconnection.scale = (1.498, 1.0, 1.408)
ob_armsegment1.location = (0.2065, -0.04958, -0.7729)
ob_armsegment1.rotation_euler = (0.0, 0.4084, 0.0)
ob_armsegment1.scale = (1.0, 0.4936, 1.0)
ob_screw1.location = (0.205, -0.06215, -0.7773)
ob_screw1.rotation_euler = (0.0, 1.571, 1.571)
ob_armsegment2.location = (0.4854, -0.005756, -0.1476)
ob_armsegment2.rotation_euler = (0.0, -0.3958, 0.0)
ob_armsegment2.scale = (1.0, 0.4936, 1.0)
ob_screw2.location = (0.4803, 0.006408, -0.143)
ob_screw2.rotation_euler = (1.571, 2.6, -0.0)
ob_screw3.location = (0.2074, 0.006408, 0.5221)
ob_screw3.rotation_euler = (1.571, 4.424, -0.0)
ob_cone.location = (-0.3, 0.0, 0.57)
ob_cone.rotation_euler = (0.0, 0.9407, 0.0)

# ---- collection membership
col_sceneandreferences.objects.link(ob_light)
col_sceneandreferences.objects.link(ob_camera)
col_sceneandreferences.objects.link(ob_front)
col_sceneandreferences.objects.link(ob_side)
col_lamp.objects.link(ob_basecyl)
col_lamp.objects.link(ob_baseconnection)
col_lamp.objects.link(ob_armsegment1)
col_lamp.objects.link(ob_screw1)
col_lamp.objects.link(ob_armsegment2)
col_lamp.objects.link(ob_screw2)
col_lamp.objects.link(ob_screw3)
col_lamp.objects.link(ob_cone)

# ---- scene / render settings (as saved in the file)
scene.camera = ob_camera
scene.frame_start = 1; scene.frame_end = 250; scene.frame_set(1)
scene.render.engine = 'BLENDER_EEVEE_NEXT'
scene.cycles.sampling_pattern = 'TABULATED_SOBOL'
scene.cycles.use_light_tree = False
scene.view_settings.view_transform = 'Filmic'
bpy.context.view_layer.update()
